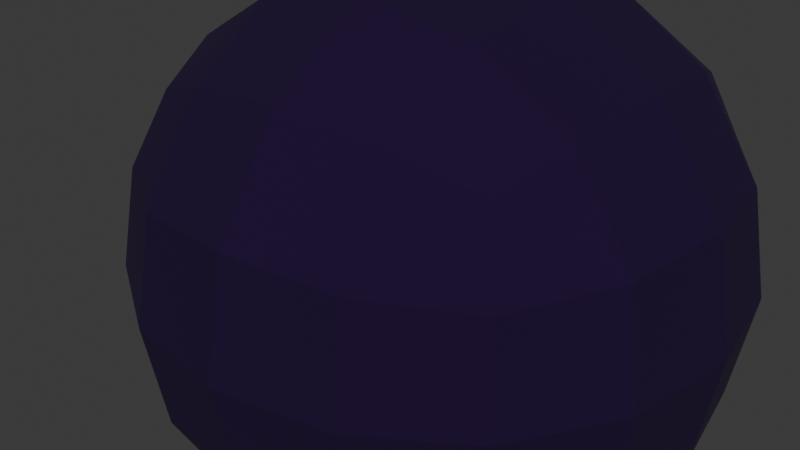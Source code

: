 # Source: blank_ore_drop.blend  (saved by Blender 4.4.30; exported with 4.5.12 LTS)
import bpy
from mathutils import Matrix  # noqa: F401  (used for matrix-valued properties, if any)

bpy.ops.wm.read_factory_settings(use_empty=True)
scene = bpy.context.scene
scene.name = 'Scene'

# ---- collections
col_collection = bpy.data.collections.new('Collection'); scene.collection.children.link(col_collection)

# ---- materials (node trees are filled in below, after node groups)
mat_material = bpy.data.materials.new('Material')
mat_material.alpha_threshold = 0.0
mat_material.roughness = 0.5
mat_material.line_color = (0.0, 0.0, 0.0, 1.0)

# ---- material node trees
mat_material.use_nodes = True; mat_material.node_tree.nodes.clear()
_N = mat_material.node_tree.nodes; _L = mat_material.node_tree.links
n0 = _N.new('ShaderNodeOutputMaterial'); n0.name = 'Material Output'; n0.location = (300, 300)
n1 = _N.new('ShaderNodeBsdfPrincipled'); n1.name = 'Principled BSDF'; n1.location = (10, 300)
n1.inputs[0].default_value = (0.01215, 0.0, 0.03834, 1.0)
n1.inputs[1].default_value = 0.2569
n1.inputs[2].default_value = 1.0
n1.inputs[3].default_value = 1.45
_L.new(n1.outputs[0], n0.inputs[0])
n0.is_active_output = True

# ---- world
world_world = bpy.data.worlds.new('World'); scene.world = world_world
world_world.use_nodes = True; world_world.node_tree.nodes.clear()
_N = world_world.node_tree.nodes; _L = world_world.node_tree.links
n0 = _N.new('ShaderNodeOutputWorld'); n0.name = 'World Output'; n0.location = (300, 300)
n1 = _N.new('ShaderNodeBackground'); n1.name = 'Background'; n1.location = (10, 300)
n1.inputs[0].default_value = (0.05088, 0.05088, 0.05088, 1.0)
_L.new(n1.outputs[0], n0.inputs[0])
n0.is_active_output = True
world_world.color = (0.05088, 0.05088, 0.05088)
world_world.sun_shadow_jitter_overblur = 0.0

# ---- meshes
me_cube_001 = bpy.data.meshes.new('Cube.001')
me_cube_001.from_pydata([(1.0, 1.0, 1.0), (1.0, 1.0, -1.0), (1.0, -1.0, 1.0), (1.0, -1.0, -1.0), (-1.0, 1.0, 1.0), (-1.0, 1.0, -1.0), (-1.0, -1.0, 1.0), (-1.0, -1.0, -1.0)], [], [(0, 4, 6, 2), (3, 2, 6, 7), (7, 6, 4, 5), (5, 1, 3, 7), (1, 0, 2, 3), (5, 4, 0, 1)])
_uv = me_cube_001.uv_layers.new(name='UVMap')
_uv.uv.foreach_set('vector', [0.625, 0.5, 0.875, 0.5, 0.875, 0.75, 0.625, 0.75, 0.375, 0.75, 0.625, 0.75, 0.625, 1.0, 0.375, 1.0, 0.375, 0.0, 0.625, 0.0, 0.625, 0.25, 0.375, 0.25, 0.125, 0.5, 0.375, 0.5, 0.375, 0.75, 0.125, 0.75, 0.375, 0.5, 0.625, 0.5, 0.625, 0.75, 0.375, 0.75, 0.375, 0.25, 0.625, 0.25, 0.625, 0.5, 0.375, 0.5])
me_cube_001.materials.append(mat_material)
me_cube_001.use_mirror_vertex_groups = False
me_cube_001.update()

# ---- objects
ob_cube = bpy.data.objects.new('Cube', me_cube_001)

# ---- transforms, parenting, visibility, modifiers, constraints
ob_cube.location = (0.0, 0.0, 0.0)
ob_cube.scale = (0.4458, 0.4458, 0.4458)
ob_cube.lock_rotations_4d = False
ob_cube.empty_display_type = 'ARROWS'
ob_cube.lineart.crease_threshold = 0.0
_m = ob_cube.modifiers.new('Subdivision', 'SUBSURF')
_m.levels = 3
_m = ob_cube.modifiers.new('Displace', 'DISPLACE')

# ---- collection membership
col_collection.objects.link(ob_cube)

# ---- scene / render settings (as saved in the file)
scene.frame_start = 1; scene.frame_end = 250; scene.frame_set(1)
scene.render.engine = 'BLENDER_EEVEE_NEXT'
bpy.context.view_layer.update()

# ---- added for rendering (the .blend has no active camera and no usable light): camera, sun
cam_auto = bpy.data.cameras.new('AutoCamera')
cam_auto.lens = 50.0
cam_auto.sensor_width = 36.0
cam_auto.clip_end = 1000.0
ob_auto_camera = bpy.data.objects.new('AutoCamera', cam_auto)
scene.collection.objects.link(ob_auto_camera)
ob_auto_camera.location = (1.16131, -1.51913, 1.03561)
ob_auto_camera.rotation_euler = (1.09748, -7.21219e-08, 0.694738)
scene.camera = ob_auto_camera
light_auto_sun = bpy.data.lights.new('AutoSun', 'SUN')
light_auto_sun.energy = 3.0
light_auto_sun.angle = 0.0523599
ob_auto_sun = bpy.data.objects.new('AutoSun', light_auto_sun)
scene.collection.objects.link(ob_auto_sun)
ob_auto_sun.rotation_euler = (0.872665, 0.174533, 0.523599)
bpy.context.view_layer.update()
